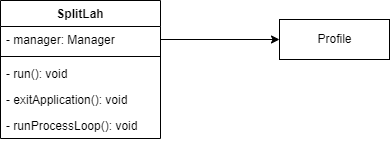

The diagram above was exported from draw.io. Its source (the exported page's mxGraphModel, read from the mxfile embedded in the PNG):
<mxGraphModel dx="1038" dy="489" grid="1" gridSize="10" guides="1" tooltips="1" connect="1" arrows="1" fold="1" page="1" pageScale="1" pageWidth="827" pageHeight="1169" math="0" shadow="0">
  <root>
    <mxCell id="0" />
    <mxCell id="1" parent="0" />
    <mxCell id="Lx72GptoW1Bbd8sVzdUt-14" value="SplitLah" style="swimlane;fontStyle=1;align=center;verticalAlign=top;childLayout=stackLayout;horizontal=1;startSize=26;horizontalStack=0;resizeParent=1;resizeParentMax=0;resizeLast=0;collapsible=1;marginBottom=0;" vertex="1" parent="1">
      <mxGeometry x="200" y="200" width="160" height="138" as="geometry" />
    </mxCell>
    <mxCell id="Lx72GptoW1Bbd8sVzdUt-15" value="- manager: Manager" style="text;strokeColor=none;fillColor=none;align=left;verticalAlign=top;spacingLeft=4;spacingRight=4;overflow=hidden;rotatable=0;points=[[0,0.5],[1,0.5]];portConstraint=eastwest;" vertex="1" parent="Lx72GptoW1Bbd8sVzdUt-14">
      <mxGeometry y="26" width="160" height="26" as="geometry" />
    </mxCell>
    <mxCell id="Lx72GptoW1Bbd8sVzdUt-16" value="" style="line;strokeWidth=1;fillColor=none;align=left;verticalAlign=middle;spacingTop=-1;spacingLeft=3;spacingRight=3;rotatable=0;labelPosition=right;points=[];portConstraint=eastwest;" vertex="1" parent="Lx72GptoW1Bbd8sVzdUt-14">
      <mxGeometry y="52" width="160" height="8" as="geometry" />
    </mxCell>
    <mxCell id="Lx72GptoW1Bbd8sVzdUt-19" value="- run(): void" style="text;strokeColor=none;fillColor=none;align=left;verticalAlign=top;spacingLeft=4;spacingRight=4;overflow=hidden;rotatable=0;points=[[0,0.5],[1,0.5]];portConstraint=eastwest;" vertex="1" parent="Lx72GptoW1Bbd8sVzdUt-14">
      <mxGeometry y="60" width="160" height="26" as="geometry" />
    </mxCell>
    <mxCell id="Lx72GptoW1Bbd8sVzdUt-21" value="- exitApplication(): void&#10;" style="text;strokeColor=none;fillColor=none;align=left;verticalAlign=top;spacingLeft=4;spacingRight=4;overflow=hidden;rotatable=0;points=[[0,0.5],[1,0.5]];portConstraint=eastwest;" vertex="1" parent="Lx72GptoW1Bbd8sVzdUt-14">
      <mxGeometry y="86" width="160" height="26" as="geometry" />
    </mxCell>
    <mxCell id="Lx72GptoW1Bbd8sVzdUt-22" value="- runProcessLoop(): void" style="text;strokeColor=none;fillColor=none;align=left;verticalAlign=top;spacingLeft=4;spacingRight=4;overflow=hidden;rotatable=0;points=[[0,0.5],[1,0.5]];portConstraint=eastwest;" vertex="1" parent="Lx72GptoW1Bbd8sVzdUt-14">
      <mxGeometry y="112" width="160" height="26" as="geometry" />
    </mxCell>
    <mxCell id="Lx72GptoW1Bbd8sVzdUt-17" value="" style="endArrow=classic;html=1;rounded=0;exitX=1;exitY=0.5;exitDx=0;exitDy=0;endFill=1;entryX=0;entryY=0.5;entryDx=0;entryDy=0;" edge="1" parent="1" source="Lx72GptoW1Bbd8sVzdUt-15" target="Lx72GptoW1Bbd8sVzdUt-18">
      <mxGeometry width="50" height="50" relative="1" as="geometry">
        <mxPoint x="556" y="143" as="sourcePoint" />
        <mxPoint x="461" y="230" as="targetPoint" />
      </mxGeometry>
    </mxCell>
    <mxCell id="Lx72GptoW1Bbd8sVzdUt-18" value="Profile" style="html=1;" vertex="1" parent="1">
      <mxGeometry x="479" y="219" width="110" height="40" as="geometry" />
    </mxCell>
  </root>
</mxGraphModel>